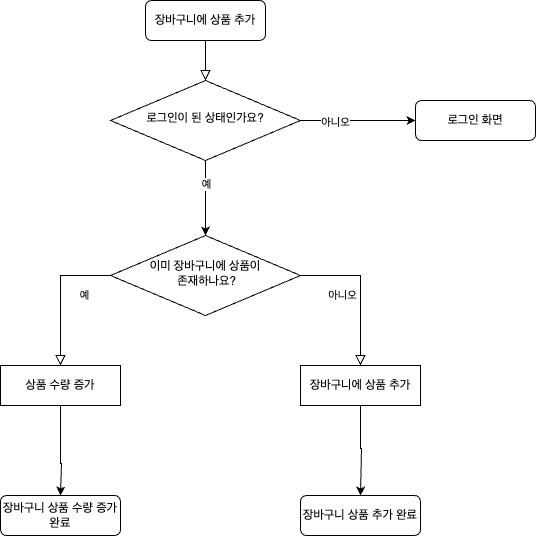

The diagram above was exported from draw.io. Its source (the exported page's mxGraphModel, read from the mxfile embedded in the PNG):
<mxGraphModel dx="734" dy="711" grid="1" gridSize="10" guides="1" tooltips="1" connect="1" arrows="1" fold="1" page="1" pageScale="1" pageWidth="827" pageHeight="1169" math="0" shadow="0">
  <root>
    <mxCell id="WIyWlLk6GJQsqaUBKTNV-0" />
    <mxCell id="WIyWlLk6GJQsqaUBKTNV-1" parent="WIyWlLk6GJQsqaUBKTNV-0" />
    <mxCell id="w7cJ-VvqrC1hFukO9D0l-0" value="" style="rounded=0;html=1;jettySize=auto;orthogonalLoop=1;fontSize=11;endArrow=block;endFill=0;endSize=8;strokeWidth=1;shadow=0;labelBackgroundColor=none;edgeStyle=orthogonalEdgeStyle;entryX=0.5;entryY=0;entryDx=0;entryDy=0;" parent="WIyWlLk6GJQsqaUBKTNV-1" source="w7cJ-VvqrC1hFukO9D0l-1" edge="1" target="MW1LjH6epIFBUalacp3y-0">
      <mxGeometry relative="1" as="geometry">
        <mxPoint x="395" y="130" as="targetPoint" />
      </mxGeometry>
    </mxCell>
    <mxCell id="w7cJ-VvqrC1hFukO9D0l-1" value="장바구니에 상품 추가" style="rounded=1;whiteSpace=wrap;html=1;fontSize=12;glass=0;strokeWidth=1;shadow=0;" parent="WIyWlLk6GJQsqaUBKTNV-1" vertex="1">
      <mxGeometry x="330" y="50" width="120" height="40" as="geometry" />
    </mxCell>
    <mxCell id="w7cJ-VvqrC1hFukO9D0l-2" value="예" style="rounded=0;html=1;jettySize=auto;orthogonalLoop=1;fontSize=11;endArrow=block;endFill=0;endSize=8;strokeWidth=1;shadow=0;labelBackgroundColor=none;edgeStyle=orthogonalEdgeStyle;exitX=0;exitY=0.5;exitDx=0;exitDy=0;entryX=0.5;entryY=0;entryDx=0;entryDy=0;" parent="WIyWlLk6GJQsqaUBKTNV-1" source="w7cJ-VvqrC1hFukO9D0l-4" target="w7cJ-VvqrC1hFukO9D0l-7" edge="1">
      <mxGeometry x="-0.625" y="20" relative="1" as="geometry">
        <mxPoint as="offset" />
        <mxPoint x="390" y="415" as="targetPoint" />
      </mxGeometry>
    </mxCell>
    <mxCell id="w7cJ-VvqrC1hFukO9D0l-3" value="아니오" style="edgeStyle=orthogonalEdgeStyle;rounded=0;html=1;jettySize=auto;orthogonalLoop=1;fontSize=11;endArrow=block;endFill=0;endSize=8;strokeWidth=1;shadow=0;labelBackgroundColor=none;entryX=0.5;entryY=0;entryDx=0;entryDy=0;" parent="WIyWlLk6GJQsqaUBKTNV-1" source="w7cJ-VvqrC1hFukO9D0l-4" target="w7cJ-VvqrC1hFukO9D0l-9" edge="1">
      <mxGeometry x="-0.4444" y="-20" relative="1" as="geometry">
        <mxPoint as="offset" />
        <mxPoint x="650" y="410" as="targetPoint" />
        <Array as="points">
          <mxPoint x="545" y="325" />
          <mxPoint x="545" y="415" />
        </Array>
      </mxGeometry>
    </mxCell>
    <mxCell id="w7cJ-VvqrC1hFukO9D0l-4" value="이미 장바구니에 상품이&lt;br&gt;&amp;nbsp;존재하나요?" style="rhombus;whiteSpace=wrap;html=1;shadow=0;fontFamily=Helvetica;fontSize=12;align=center;strokeWidth=1;spacing=6;spacingTop=-4;" parent="WIyWlLk6GJQsqaUBKTNV-1" vertex="1">
      <mxGeometry x="295" y="285" width="190" height="80" as="geometry" />
    </mxCell>
    <mxCell id="w7cJ-VvqrC1hFukO9D0l-5" value="장바구니 상품 추가 완료" style="rounded=1;whiteSpace=wrap;html=1;" parent="WIyWlLk6GJQsqaUBKTNV-1" vertex="1">
      <mxGeometry x="485" y="545" width="120" height="40" as="geometry" />
    </mxCell>
    <mxCell id="w7cJ-VvqrC1hFukO9D0l-6" style="edgeStyle=orthogonalEdgeStyle;rounded=0;orthogonalLoop=1;jettySize=auto;html=1;exitX=0.5;exitY=1;exitDx=0;exitDy=0;entryX=0.5;entryY=0;entryDx=0;entryDy=0;" parent="WIyWlLk6GJQsqaUBKTNV-1" source="w7cJ-VvqrC1hFukO9D0l-7" target="MW1LjH6epIFBUalacp3y-6" edge="1">
      <mxGeometry relative="1" as="geometry">
        <mxPoint x="245" y="550" as="targetPoint" />
        <Array as="points">
          <mxPoint x="245" y="513" />
          <mxPoint x="246" y="513" />
        </Array>
      </mxGeometry>
    </mxCell>
    <mxCell id="w7cJ-VvqrC1hFukO9D0l-7" value="상품 수량 증가" style="rounded=0;whiteSpace=wrap;html=1;" parent="WIyWlLk6GJQsqaUBKTNV-1" vertex="1">
      <mxGeometry x="185" y="415" width="120" height="40" as="geometry" />
    </mxCell>
    <mxCell id="w7cJ-VvqrC1hFukO9D0l-8" style="edgeStyle=orthogonalEdgeStyle;rounded=0;orthogonalLoop=1;jettySize=auto;html=1;exitX=0.5;exitY=1;exitDx=0;exitDy=0;entryX=0.5;entryY=0;entryDx=0;entryDy=0;" parent="WIyWlLk6GJQsqaUBKTNV-1" source="w7cJ-VvqrC1hFukO9D0l-9" target="w7cJ-VvqrC1hFukO9D0l-5" edge="1">
      <mxGeometry relative="1" as="geometry">
        <mxPoint x="545" y="540" as="targetPoint" />
        <Array as="points">
          <mxPoint x="545" y="498" />
          <mxPoint x="546" y="498" />
        </Array>
      </mxGeometry>
    </mxCell>
    <mxCell id="w7cJ-VvqrC1hFukO9D0l-9" value="장바구니에 상품 추가" style="rounded=0;whiteSpace=wrap;html=1;" parent="WIyWlLk6GJQsqaUBKTNV-1" vertex="1">
      <mxGeometry x="485" y="415" width="120" height="40" as="geometry" />
    </mxCell>
    <mxCell id="MW1LjH6epIFBUalacp3y-1" style="edgeStyle=orthogonalEdgeStyle;rounded=0;orthogonalLoop=1;jettySize=auto;html=1;entryX=0.5;entryY=0;entryDx=0;entryDy=0;" edge="1" parent="WIyWlLk6GJQsqaUBKTNV-1" source="MW1LjH6epIFBUalacp3y-0" target="w7cJ-VvqrC1hFukO9D0l-4">
      <mxGeometry relative="1" as="geometry" />
    </mxCell>
    <mxCell id="MW1LjH6epIFBUalacp3y-5" value="예" style="edgeLabel;html=1;align=center;verticalAlign=middle;resizable=0;points=[];" vertex="1" connectable="0" parent="MW1LjH6epIFBUalacp3y-1">
      <mxGeometry x="-0.3867" relative="1" as="geometry">
        <mxPoint as="offset" />
      </mxGeometry>
    </mxCell>
    <mxCell id="MW1LjH6epIFBUalacp3y-3" style="edgeStyle=orthogonalEdgeStyle;rounded=0;orthogonalLoop=1;jettySize=auto;html=1;entryX=0;entryY=0.5;entryDx=0;entryDy=0;" edge="1" parent="WIyWlLk6GJQsqaUBKTNV-1" source="MW1LjH6epIFBUalacp3y-0" target="MW1LjH6epIFBUalacp3y-2">
      <mxGeometry relative="1" as="geometry" />
    </mxCell>
    <mxCell id="MW1LjH6epIFBUalacp3y-4" value="아니오" style="edgeLabel;html=1;align=center;verticalAlign=middle;resizable=0;points=[];" vertex="1" connectable="0" parent="MW1LjH6epIFBUalacp3y-3">
      <mxGeometry x="-0.4087" y="-1" relative="1" as="geometry">
        <mxPoint as="offset" />
      </mxGeometry>
    </mxCell>
    <mxCell id="MW1LjH6epIFBUalacp3y-0" value="로그인이 된 상태인가요?" style="rhombus;whiteSpace=wrap;html=1;shadow=0;fontFamily=Helvetica;fontSize=12;align=center;strokeWidth=1;spacing=6;spacingTop=-4;" vertex="1" parent="WIyWlLk6GJQsqaUBKTNV-1">
      <mxGeometry x="295" y="130" width="190" height="80" as="geometry" />
    </mxCell>
    <mxCell id="MW1LjH6epIFBUalacp3y-2" value="로그인 화면" style="rounded=1;whiteSpace=wrap;html=1;fontSize=12;glass=0;strokeWidth=1;shadow=0;" vertex="1" parent="WIyWlLk6GJQsqaUBKTNV-1">
      <mxGeometry x="600" y="150" width="120" height="40" as="geometry" />
    </mxCell>
    <mxCell id="MW1LjH6epIFBUalacp3y-6" value="장바구니 상품 수량 증가 완료" style="rounded=1;whiteSpace=wrap;html=1;" vertex="1" parent="WIyWlLk6GJQsqaUBKTNV-1">
      <mxGeometry x="185" y="545" width="120" height="40" as="geometry" />
    </mxCell>
  </root>
</mxGraphModel>